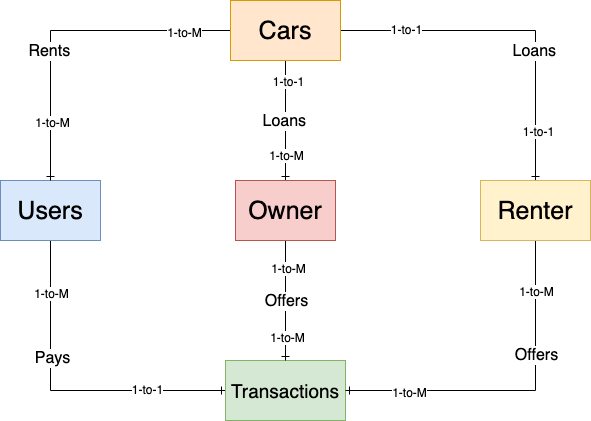

The diagram above was exported from draw.io. Its source (the exported page's mxGraphModel, read from the mxfile embedded in the PNG):
<mxGraphModel dx="946" dy="623" grid="1" gridSize="10" guides="1" tooltips="1" connect="1" arrows="1" fold="1" page="1" pageScale="1" pageWidth="850" pageHeight="1100" math="0" shadow="0">
  <root>
    <mxCell id="0" />
    <mxCell id="1" parent="0" />
    <mxCell id="65d8vJo2eMmfYk2PIg2k-35" style="edgeStyle=orthogonalEdgeStyle;rounded=0;orthogonalLoop=1;jettySize=auto;html=1;exitX=0.5;exitY=1;exitDx=0;exitDy=0;entryX=0;entryY=0.5;entryDx=0;entryDy=0;endArrow=ERone;endFill=0;" edge="1" parent="1" source="x3N14Sb4g7l2ADtW9Izx-1" target="65d8vJo2eMmfYk2PIg2k-3">
      <mxGeometry relative="1" as="geometry" />
    </mxCell>
    <mxCell id="65d8vJo2eMmfYk2PIg2k-42" value="&lt;font style=&quot;font-size: 16px&quot;&gt;Pays&lt;/font&gt;" style="text;html=1;align=center;verticalAlign=middle;resizable=0;points=[];labelBackgroundColor=#ffffff;" vertex="1" connectable="0" parent="65d8vJo2eMmfYk2PIg2k-35">
      <mxGeometry x="-0.28" y="1" relative="1" as="geometry">
        <mxPoint as="offset" />
      </mxGeometry>
    </mxCell>
    <mxCell id="65d8vJo2eMmfYk2PIg2k-54" value="1-to-M" style="text;html=1;align=center;verticalAlign=middle;resizable=0;points=[];labelBackgroundColor=#ffffff;" vertex="1" connectable="0" parent="65d8vJo2eMmfYk2PIg2k-35">
      <mxGeometry x="-0.68" relative="1" as="geometry">
        <mxPoint as="offset" />
      </mxGeometry>
    </mxCell>
    <mxCell id="65d8vJo2eMmfYk2PIg2k-55" value="1-to-1" style="text;html=1;align=center;verticalAlign=middle;resizable=0;points=[];labelBackgroundColor=#ffffff;" vertex="1" connectable="0" parent="65d8vJo2eMmfYk2PIg2k-35">
      <mxGeometry x="0.5138" y="2" relative="1" as="geometry">
        <mxPoint as="offset" />
      </mxGeometry>
    </mxCell>
    <mxCell id="x3N14Sb4g7l2ADtW9Izx-1" value="&lt;font style=&quot;font-size: 25px&quot;&gt;Users&lt;/font&gt;" style="rounded=0;whiteSpace=wrap;html=1;fillColor=#dae8fc;strokeColor=#6c8ebf;" parent="1" vertex="1">
      <mxGeometry x="130" y="210" width="100" height="60" as="geometry" />
    </mxCell>
    <mxCell id="65d8vJo2eMmfYk2PIg2k-31" style="edgeStyle=orthogonalEdgeStyle;rounded=0;orthogonalLoop=1;jettySize=auto;html=1;exitX=0;exitY=0.5;exitDx=0;exitDy=0;endArrow=ERone;endFill=0;" edge="1" parent="1" source="x3N14Sb4g7l2ADtW9Izx-2" target="x3N14Sb4g7l2ADtW9Izx-1">
      <mxGeometry relative="1" as="geometry">
        <mxPoint x="200" y="180" as="targetPoint" />
      </mxGeometry>
    </mxCell>
    <mxCell id="65d8vJo2eMmfYk2PIg2k-37" value="&lt;font style=&quot;font-size: 16px&quot;&gt;Rents&amp;nbsp;&lt;/font&gt;" style="text;html=1;align=center;verticalAlign=middle;resizable=0;points=[];labelBackgroundColor=#ffffff;" vertex="1" connectable="0" parent="65d8vJo2eMmfYk2PIg2k-31">
      <mxGeometry x="0.0909" y="7" relative="1" as="geometry">
        <mxPoint x="-7" y="20" as="offset" />
      </mxGeometry>
    </mxCell>
    <mxCell id="65d8vJo2eMmfYk2PIg2k-44" value="1-to-M" style="text;html=1;align=center;verticalAlign=middle;resizable=0;points=[];labelBackgroundColor=#ffffff;" vertex="1" connectable="0" parent="65d8vJo2eMmfYk2PIg2k-31">
      <mxGeometry x="-0.7152" y="1" relative="1" as="geometry">
        <mxPoint as="offset" />
      </mxGeometry>
    </mxCell>
    <mxCell id="65d8vJo2eMmfYk2PIg2k-45" value="1-to-M" style="text;html=1;align=center;verticalAlign=middle;resizable=0;points=[];labelBackgroundColor=#ffffff;" vertex="1" connectable="0" parent="65d8vJo2eMmfYk2PIg2k-31">
      <mxGeometry x="0.6424" y="1" relative="1" as="geometry">
        <mxPoint as="offset" />
      </mxGeometry>
    </mxCell>
    <mxCell id="65d8vJo2eMmfYk2PIg2k-32" style="edgeStyle=orthogonalEdgeStyle;rounded=0;orthogonalLoop=1;jettySize=auto;html=1;exitX=1;exitY=0.5;exitDx=0;exitDy=0;entryX=0.5;entryY=0;entryDx=0;entryDy=0;endArrow=ERone;endFill=0;" edge="1" parent="1" source="x3N14Sb4g7l2ADtW9Izx-2" target="65d8vJo2eMmfYk2PIg2k-4">
      <mxGeometry relative="1" as="geometry" />
    </mxCell>
    <mxCell id="65d8vJo2eMmfYk2PIg2k-38" value="&lt;font style=&quot;font-size: 16px&quot;&gt;Loans&amp;nbsp;&lt;/font&gt;" style="text;html=1;align=center;verticalAlign=middle;resizable=0;points=[];labelBackgroundColor=#ffffff;" vertex="1" connectable="0" parent="65d8vJo2eMmfYk2PIg2k-32">
      <mxGeometry x="0.113" y="-11" relative="1" as="geometry">
        <mxPoint x="3" y="9" as="offset" />
      </mxGeometry>
    </mxCell>
    <mxCell id="65d8vJo2eMmfYk2PIg2k-46" value="1-to-1" style="text;html=1;align=center;verticalAlign=middle;resizable=0;points=[];labelBackgroundColor=#ffffff;" vertex="1" connectable="0" parent="65d8vJo2eMmfYk2PIg2k-32">
      <mxGeometry x="-0.6232" y="2" relative="1" as="geometry">
        <mxPoint as="offset" />
      </mxGeometry>
    </mxCell>
    <mxCell id="65d8vJo2eMmfYk2PIg2k-47" value="1-to-1" style="text;html=1;align=center;verticalAlign=middle;resizable=0;points=[];labelBackgroundColor=#ffffff;" vertex="1" connectable="0" parent="65d8vJo2eMmfYk2PIg2k-32">
      <mxGeometry x="0.7101" y="2" relative="1" as="geometry">
        <mxPoint as="offset" />
      </mxGeometry>
    </mxCell>
    <mxCell id="65d8vJo2eMmfYk2PIg2k-33" style="edgeStyle=orthogonalEdgeStyle;rounded=0;orthogonalLoop=1;jettySize=auto;html=1;exitX=0.5;exitY=1;exitDx=0;exitDy=0;entryX=0.5;entryY=0;entryDx=0;entryDy=0;endArrow=ERone;endFill=0;" edge="1" parent="1" source="x3N14Sb4g7l2ADtW9Izx-2" target="65d8vJo2eMmfYk2PIg2k-6">
      <mxGeometry relative="1" as="geometry" />
    </mxCell>
    <mxCell id="65d8vJo2eMmfYk2PIg2k-39" value="&lt;font style=&quot;font-size: 16px&quot;&gt;Loans&amp;nbsp;&lt;/font&gt;" style="text;html=1;align=center;verticalAlign=middle;resizable=0;points=[];labelBackgroundColor=#ffffff;" vertex="1" connectable="0" parent="65d8vJo2eMmfYk2PIg2k-33">
      <mxGeometry x="-0.1167" relative="1" as="geometry">
        <mxPoint y="7" as="offset" />
      </mxGeometry>
    </mxCell>
    <mxCell id="65d8vJo2eMmfYk2PIg2k-48" value="1-to-1" style="text;html=1;align=center;verticalAlign=middle;resizable=0;points=[];labelBackgroundColor=#ffffff;" vertex="1" connectable="0" parent="65d8vJo2eMmfYk2PIg2k-33">
      <mxGeometry x="-0.6667" y="2" relative="1" as="geometry">
        <mxPoint as="offset" />
      </mxGeometry>
    </mxCell>
    <mxCell id="65d8vJo2eMmfYk2PIg2k-49" value="1-to-M" style="text;html=1;align=center;verticalAlign=middle;resizable=0;points=[];labelBackgroundColor=#ffffff;" vertex="1" connectable="0" parent="65d8vJo2eMmfYk2PIg2k-33">
      <mxGeometry x="0.5667" relative="1" as="geometry">
        <mxPoint as="offset" />
      </mxGeometry>
    </mxCell>
    <mxCell id="x3N14Sb4g7l2ADtW9Izx-2" value="&lt;font style=&quot;font-size: 25px&quot;&gt;Cars&lt;/font&gt;" style="rounded=0;whiteSpace=wrap;html=1;fillColor=#ffe6cc;strokeColor=#d79b00;" parent="1" vertex="1">
      <mxGeometry x="360" y="30" width="110" height="60" as="geometry" />
    </mxCell>
    <mxCell id="65d8vJo2eMmfYk2PIg2k-3" value="&lt;font style=&quot;font-size: 19px&quot;&gt;Transactions&lt;/font&gt;" style="rounded=0;whiteSpace=wrap;html=1;fillColor=#d5e8d4;strokeColor=#82b366;" vertex="1" parent="1">
      <mxGeometry x="355" y="390" width="120" height="60" as="geometry" />
    </mxCell>
    <mxCell id="65d8vJo2eMmfYk2PIg2k-36" style="edgeStyle=orthogonalEdgeStyle;rounded=0;orthogonalLoop=1;jettySize=auto;html=1;exitX=0.5;exitY=1;exitDx=0;exitDy=0;entryX=1;entryY=0.5;entryDx=0;entryDy=0;endArrow=ERone;endFill=0;" edge="1" parent="1" source="65d8vJo2eMmfYk2PIg2k-4" target="65d8vJo2eMmfYk2PIg2k-3">
      <mxGeometry relative="1" as="geometry" />
    </mxCell>
    <mxCell id="65d8vJo2eMmfYk2PIg2k-40" value="&lt;font style=&quot;font-size: 16px&quot;&gt;Offers&lt;/font&gt;" style="text;html=1;align=center;verticalAlign=middle;resizable=0;points=[];labelBackgroundColor=#ffffff;" vertex="1" connectable="0" parent="65d8vJo2eMmfYk2PIg2k-36">
      <mxGeometry x="-0.3294" relative="1" as="geometry">
        <mxPoint as="offset" />
      </mxGeometry>
    </mxCell>
    <mxCell id="65d8vJo2eMmfYk2PIg2k-52" value="1-to-M" style="text;html=1;align=center;verticalAlign=middle;resizable=0;points=[];labelBackgroundColor=#ffffff;" vertex="1" connectable="0" parent="65d8vJo2eMmfYk2PIg2k-36">
      <mxGeometry x="-0.7059" relative="1" as="geometry">
        <mxPoint as="offset" />
      </mxGeometry>
    </mxCell>
    <mxCell id="65d8vJo2eMmfYk2PIg2k-53" value="1-to-M" style="text;html=1;align=center;verticalAlign=middle;resizable=0;points=[];labelBackgroundColor=#ffffff;" vertex="1" connectable="0" parent="65d8vJo2eMmfYk2PIg2k-36">
      <mxGeometry x="0.6294" y="1" relative="1" as="geometry">
        <mxPoint as="offset" />
      </mxGeometry>
    </mxCell>
    <mxCell id="65d8vJo2eMmfYk2PIg2k-4" value="&lt;font style=&quot;font-size: 25px&quot;&gt;Renter&lt;/font&gt;" style="rounded=0;whiteSpace=wrap;html=1;fillColor=#fff2cc;strokeColor=#d6b656;" vertex="1" parent="1">
      <mxGeometry x="610" y="210" width="110" height="60" as="geometry" />
    </mxCell>
    <mxCell id="65d8vJo2eMmfYk2PIg2k-34" style="edgeStyle=orthogonalEdgeStyle;rounded=0;orthogonalLoop=1;jettySize=auto;html=1;exitX=0.5;exitY=1;exitDx=0;exitDy=0;entryX=0.5;entryY=0;entryDx=0;entryDy=0;endArrow=ERone;endFill=0;" edge="1" parent="1" source="65d8vJo2eMmfYk2PIg2k-6" target="65d8vJo2eMmfYk2PIg2k-3">
      <mxGeometry relative="1" as="geometry" />
    </mxCell>
    <mxCell id="65d8vJo2eMmfYk2PIg2k-43" value="&lt;font style=&quot;font-size: 16px&quot;&gt;Offers&lt;/font&gt;" style="text;html=1;align=center;verticalAlign=middle;resizable=0;points=[];labelBackgroundColor=#ffffff;" vertex="1" connectable="0" parent="65d8vJo2eMmfYk2PIg2k-34">
      <mxGeometry x="0.2333" relative="1" as="geometry">
        <mxPoint y="-14" as="offset" />
      </mxGeometry>
    </mxCell>
    <mxCell id="65d8vJo2eMmfYk2PIg2k-50" value="1-to-M" style="text;html=1;align=center;verticalAlign=middle;resizable=0;points=[];labelBackgroundColor=#ffffff;" vertex="1" connectable="0" parent="65d8vJo2eMmfYk2PIg2k-34">
      <mxGeometry x="-0.55" y="2" relative="1" as="geometry">
        <mxPoint as="offset" />
      </mxGeometry>
    </mxCell>
    <mxCell id="65d8vJo2eMmfYk2PIg2k-51" value="1-to-M" style="text;html=1;align=center;verticalAlign=middle;resizable=0;points=[];labelBackgroundColor=#ffffff;" vertex="1" connectable="0" parent="65d8vJo2eMmfYk2PIg2k-34">
      <mxGeometry x="0.6" y="1" relative="1" as="geometry">
        <mxPoint as="offset" />
      </mxGeometry>
    </mxCell>
    <mxCell id="65d8vJo2eMmfYk2PIg2k-6" value="&lt;font style=&quot;font-size: 25px&quot;&gt;Owner&lt;/font&gt;" style="rounded=0;whiteSpace=wrap;html=1;fillColor=#f8cecc;strokeColor=#b85450;" vertex="1" parent="1">
      <mxGeometry x="365" y="210" width="100" height="60" as="geometry" />
    </mxCell>
  </root>
</mxGraphModel>